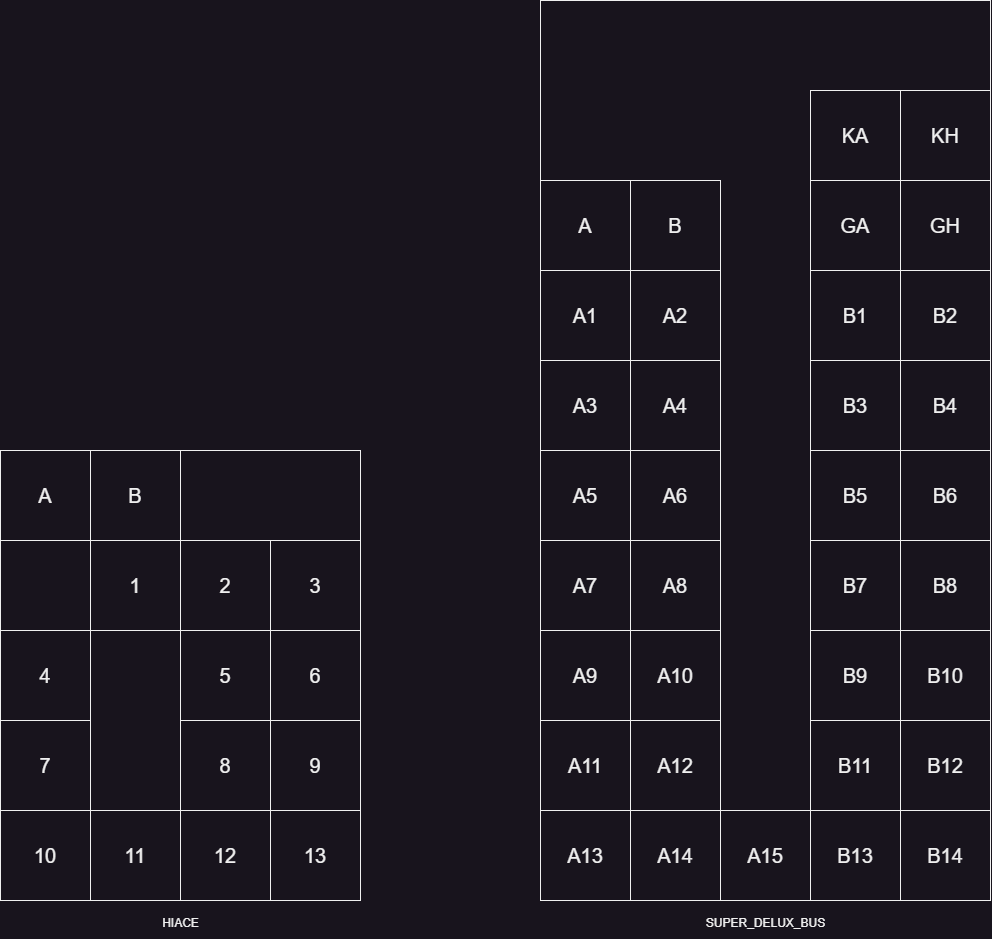

The diagram above was exported from draw.io. Its source (the exported page's mxGraphModel, read from the mxfile embedded in the PNG):
<mxGraphModel dx="1350" dy="1881" grid="1" gridSize="10" guides="1" tooltips="1" connect="1" arrows="1" fold="1" page="1" pageScale="1" pageWidth="850" pageHeight="1100" math="0" shadow="0">
  <root>
    <mxCell id="0" />
    <mxCell id="1" parent="0" />
    <mxCell id="Vh4TBsrjlHp_sltAl2S7-3" value="" style="rounded=0;whiteSpace=wrap;html=1;" parent="1" vertex="1">
      <mxGeometry x="230" y="360" width="360" height="450" as="geometry" />
    </mxCell>
    <mxCell id="Vh4TBsrjlHp_sltAl2S7-4" value="&lt;font style=&quot;font-size: 20px;&quot;&gt;A&lt;/font&gt;" style="rounded=0;whiteSpace=wrap;html=1;" parent="1" vertex="1">
      <mxGeometry x="230" y="360" width="90" height="90" as="geometry" />
    </mxCell>
    <mxCell id="Vh4TBsrjlHp_sltAl2S7-25" value="&lt;span style=&quot;font-size: 20px;&quot;&gt;B&lt;/span&gt;" style="rounded=0;whiteSpace=wrap;html=1;" parent="1" vertex="1">
      <mxGeometry x="320" y="360" width="90" height="90" as="geometry" />
    </mxCell>
    <mxCell id="Vh4TBsrjlHp_sltAl2S7-26" value="&lt;span style=&quot;font-size: 20px;&quot;&gt;1&lt;/span&gt;" style="rounded=0;whiteSpace=wrap;html=1;" parent="1" vertex="1">
      <mxGeometry x="320" y="450" width="90" height="90" as="geometry" />
    </mxCell>
    <mxCell id="Vh4TBsrjlHp_sltAl2S7-27" value="&lt;span style=&quot;font-size: 20px;&quot;&gt;2&lt;/span&gt;" style="rounded=0;whiteSpace=wrap;html=1;" parent="1" vertex="1">
      <mxGeometry x="410" y="450" width="90" height="90" as="geometry" />
    </mxCell>
    <mxCell id="Vh4TBsrjlHp_sltAl2S7-28" value="&lt;span style=&quot;font-size: 20px;&quot;&gt;3&lt;/span&gt;" style="rounded=0;whiteSpace=wrap;html=1;" parent="1" vertex="1">
      <mxGeometry x="500" y="450" width="90" height="90" as="geometry" />
    </mxCell>
    <mxCell id="Vh4TBsrjlHp_sltAl2S7-29" value="&lt;span style=&quot;font-size: 20px;&quot;&gt;4&lt;/span&gt;" style="rounded=0;whiteSpace=wrap;html=1;" parent="1" vertex="1">
      <mxGeometry x="230" y="540" width="90" height="90" as="geometry" />
    </mxCell>
    <mxCell id="Vh4TBsrjlHp_sltAl2S7-30" value="&lt;span style=&quot;font-size: 20px;&quot;&gt;7&lt;/span&gt;" style="rounded=0;whiteSpace=wrap;html=1;" parent="1" vertex="1">
      <mxGeometry x="230" y="630" width="90" height="90" as="geometry" />
    </mxCell>
    <mxCell id="Vh4TBsrjlHp_sltAl2S7-31" value="&lt;span style=&quot;font-size: 20px;&quot;&gt;10&lt;/span&gt;" style="rounded=0;whiteSpace=wrap;html=1;" parent="1" vertex="1">
      <mxGeometry x="230" y="720" width="90" height="90" as="geometry" />
    </mxCell>
    <mxCell id="Vh4TBsrjlHp_sltAl2S7-32" value="&lt;span style=&quot;font-size: 20px;&quot;&gt;11&lt;/span&gt;" style="rounded=0;whiteSpace=wrap;html=1;" parent="1" vertex="1">
      <mxGeometry x="320" y="720" width="90" height="90" as="geometry" />
    </mxCell>
    <mxCell id="Vh4TBsrjlHp_sltAl2S7-34" value="&lt;span style=&quot;font-size: 20px;&quot;&gt;13&lt;/span&gt;" style="rounded=0;whiteSpace=wrap;html=1;" parent="1" vertex="1">
      <mxGeometry x="500" y="720" width="90" height="90" as="geometry" />
    </mxCell>
    <mxCell id="Vh4TBsrjlHp_sltAl2S7-35" value="&lt;span style=&quot;font-size: 20px;&quot;&gt;9&lt;/span&gt;" style="rounded=0;whiteSpace=wrap;html=1;" parent="1" vertex="1">
      <mxGeometry x="500" y="630" width="90" height="90" as="geometry" />
    </mxCell>
    <mxCell id="Vh4TBsrjlHp_sltAl2S7-36" value="&lt;span style=&quot;font-size: 20px;&quot;&gt;6&lt;/span&gt;" style="rounded=0;whiteSpace=wrap;html=1;" parent="1" vertex="1">
      <mxGeometry x="500" y="540" width="90" height="90" as="geometry" />
    </mxCell>
    <mxCell id="Vh4TBsrjlHp_sltAl2S7-37" value="&lt;span style=&quot;font-size: 20px;&quot;&gt;5&lt;/span&gt;" style="rounded=0;whiteSpace=wrap;html=1;" parent="1" vertex="1">
      <mxGeometry x="410" y="540" width="90" height="90" as="geometry" />
    </mxCell>
    <mxCell id="Vh4TBsrjlHp_sltAl2S7-38" value="&lt;span style=&quot;font-size: 20px;&quot;&gt;8&lt;/span&gt;" style="rounded=0;whiteSpace=wrap;html=1;" parent="1" vertex="1">
      <mxGeometry x="410" y="630" width="90" height="90" as="geometry" />
    </mxCell>
    <mxCell id="Vh4TBsrjlHp_sltAl2S7-39" value="&lt;span style=&quot;font-size: 20px;&quot;&gt;12&lt;/span&gt;" style="rounded=0;whiteSpace=wrap;html=1;" parent="1" vertex="1">
      <mxGeometry x="410" y="720" width="90" height="90" as="geometry" />
    </mxCell>
    <mxCell id="Vh4TBsrjlHp_sltAl2S7-40" value="HIACE" style="text;html=1;align=center;verticalAlign=middle;resizable=0;points=[];autosize=1;strokeColor=none;fillColor=none;" parent="1" vertex="1">
      <mxGeometry x="380" y="818" width="60" height="30" as="geometry" />
    </mxCell>
    <mxCell id="00iVHM3ktKZfyNC6W95F-1" value="" style="rounded=0;whiteSpace=wrap;html=1;" parent="1" vertex="1">
      <mxGeometry x="770" y="-90" width="450" height="900" as="geometry" />
    </mxCell>
    <mxCell id="00iVHM3ktKZfyNC6W95F-4" value="&lt;span style=&quot;font-size: 20px;&quot;&gt;KH&lt;/span&gt;" style="rounded=0;whiteSpace=wrap;html=1;" parent="1" vertex="1">
      <mxGeometry x="1130" width="90" height="90" as="geometry" />
    </mxCell>
    <mxCell id="00iVHM3ktKZfyNC6W95F-5" value="&lt;span style=&quot;font-size: 20px;&quot;&gt;KA&lt;/span&gt;" style="rounded=0;whiteSpace=wrap;html=1;" parent="1" vertex="1">
      <mxGeometry x="1040" width="90" height="90" as="geometry" />
    </mxCell>
    <mxCell id="00iVHM3ktKZfyNC6W95F-6" value="&lt;span style=&quot;font-size: 20px;&quot;&gt;GA&lt;/span&gt;" style="rounded=0;whiteSpace=wrap;html=1;" parent="1" vertex="1">
      <mxGeometry x="1040" y="90" width="90" height="90" as="geometry" />
    </mxCell>
    <mxCell id="00iVHM3ktKZfyNC6W95F-7" value="&lt;span style=&quot;font-size: 20px;&quot;&gt;GH&lt;/span&gt;" style="rounded=0;whiteSpace=wrap;html=1;" parent="1" vertex="1">
      <mxGeometry x="1130" y="90" width="90" height="90" as="geometry" />
    </mxCell>
    <mxCell id="00iVHM3ktKZfyNC6W95F-8" value="&lt;span style=&quot;font-size: 20px;&quot;&gt;B1&lt;/span&gt;" style="rounded=0;whiteSpace=wrap;html=1;" parent="1" vertex="1">
      <mxGeometry x="1040" y="180" width="90" height="90" as="geometry" />
    </mxCell>
    <mxCell id="00iVHM3ktKZfyNC6W95F-9" value="&lt;span style=&quot;font-size: 20px;&quot;&gt;B2&lt;/span&gt;" style="rounded=0;whiteSpace=wrap;html=1;" parent="1" vertex="1">
      <mxGeometry x="1130" y="180" width="90" height="90" as="geometry" />
    </mxCell>
    <mxCell id="00iVHM3ktKZfyNC6W95F-10" value="&lt;span style=&quot;font-size: 20px;&quot;&gt;B3&lt;/span&gt;" style="rounded=0;whiteSpace=wrap;html=1;" parent="1" vertex="1">
      <mxGeometry x="1040" y="270" width="90" height="90" as="geometry" />
    </mxCell>
    <mxCell id="00iVHM3ktKZfyNC6W95F-11" value="&lt;span style=&quot;font-size: 20px;&quot;&gt;B4&lt;/span&gt;" style="rounded=0;whiteSpace=wrap;html=1;" parent="1" vertex="1">
      <mxGeometry x="1130" y="270" width="90" height="90" as="geometry" />
    </mxCell>
    <mxCell id="00iVHM3ktKZfyNC6W95F-12" value="&lt;span style=&quot;font-size: 20px;&quot;&gt;B5&lt;/span&gt;" style="rounded=0;whiteSpace=wrap;html=1;" parent="1" vertex="1">
      <mxGeometry x="1040" y="360" width="90" height="90" as="geometry" />
    </mxCell>
    <mxCell id="00iVHM3ktKZfyNC6W95F-13" value="&lt;span style=&quot;font-size: 20px;&quot;&gt;B6&lt;/span&gt;" style="rounded=0;whiteSpace=wrap;html=1;" parent="1" vertex="1">
      <mxGeometry x="1130" y="360" width="90" height="90" as="geometry" />
    </mxCell>
    <mxCell id="00iVHM3ktKZfyNC6W95F-14" value="&lt;span style=&quot;font-size: 20px;&quot;&gt;B7&lt;/span&gt;" style="rounded=0;whiteSpace=wrap;html=1;" parent="1" vertex="1">
      <mxGeometry x="1040" y="450" width="90" height="90" as="geometry" />
    </mxCell>
    <mxCell id="00iVHM3ktKZfyNC6W95F-15" value="&lt;span style=&quot;font-size: 20px;&quot;&gt;B8&lt;/span&gt;" style="rounded=0;whiteSpace=wrap;html=1;" parent="1" vertex="1">
      <mxGeometry x="1130" y="450" width="90" height="90" as="geometry" />
    </mxCell>
    <mxCell id="00iVHM3ktKZfyNC6W95F-16" value="&lt;span style=&quot;font-size: 20px;&quot;&gt;B9&lt;/span&gt;" style="rounded=0;whiteSpace=wrap;html=1;" parent="1" vertex="1">
      <mxGeometry x="1040" y="540" width="90" height="90" as="geometry" />
    </mxCell>
    <mxCell id="00iVHM3ktKZfyNC6W95F-17" value="&lt;span style=&quot;font-size: 20px;&quot;&gt;B10&lt;/span&gt;" style="rounded=0;whiteSpace=wrap;html=1;" parent="1" vertex="1">
      <mxGeometry x="1130" y="540" width="90" height="90" as="geometry" />
    </mxCell>
    <mxCell id="00iVHM3ktKZfyNC6W95F-19" value="&lt;font style=&quot;font-size: 20px;&quot;&gt;A&lt;/font&gt;" style="rounded=0;whiteSpace=wrap;html=1;" parent="1" vertex="1">
      <mxGeometry x="770" y="90" width="90" height="90" as="geometry" />
    </mxCell>
    <mxCell id="00iVHM3ktKZfyNC6W95F-20" value="&lt;span style=&quot;font-size: 20px;&quot;&gt;A1&lt;/span&gt;" style="rounded=0;whiteSpace=wrap;html=1;" parent="1" vertex="1">
      <mxGeometry x="770" y="180" width="90" height="90" as="geometry" />
    </mxCell>
    <mxCell id="00iVHM3ktKZfyNC6W95F-23" value="&lt;span style=&quot;font-size: 20px;&quot;&gt;A3&lt;/span&gt;" style="rounded=0;whiteSpace=wrap;html=1;" parent="1" vertex="1">
      <mxGeometry x="770" y="270" width="90" height="90" as="geometry" />
    </mxCell>
    <mxCell id="00iVHM3ktKZfyNC6W95F-26" value="&lt;span style=&quot;font-size: 20px;&quot;&gt;A5&lt;/span&gt;" style="rounded=0;whiteSpace=wrap;html=1;" parent="1" vertex="1">
      <mxGeometry x="770" y="360" width="90" height="90" as="geometry" />
    </mxCell>
    <mxCell id="00iVHM3ktKZfyNC6W95F-27" value="&lt;font style=&quot;font-size: 20px;&quot;&gt;A7&lt;/font&gt;" style="rounded=0;whiteSpace=wrap;html=1;" parent="1" vertex="1">
      <mxGeometry x="770" y="450" width="90" height="90" as="geometry" />
    </mxCell>
    <mxCell id="00iVHM3ktKZfyNC6W95F-28" value="&lt;font style=&quot;font-size: 20px;&quot;&gt;A9&lt;/font&gt;" style="rounded=0;whiteSpace=wrap;html=1;" parent="1" vertex="1">
      <mxGeometry x="770" y="540" width="90" height="90" as="geometry" />
    </mxCell>
    <mxCell id="00iVHM3ktKZfyNC6W95F-29" value="&lt;font style=&quot;font-size: 20px;&quot;&gt;A10&lt;/font&gt;" style="rounded=0;whiteSpace=wrap;html=1;" parent="1" vertex="1">
      <mxGeometry x="860" y="540" width="90" height="90" as="geometry" />
    </mxCell>
    <mxCell id="00iVHM3ktKZfyNC6W95F-30" value="&lt;font style=&quot;font-size: 20px;&quot;&gt;A8&lt;/font&gt;" style="rounded=0;whiteSpace=wrap;html=1;" parent="1" vertex="1">
      <mxGeometry x="860" y="450" width="90" height="90" as="geometry" />
    </mxCell>
    <mxCell id="00iVHM3ktKZfyNC6W95F-33" value="&lt;span style=&quot;font-size: 20px;&quot;&gt;A6&lt;/span&gt;" style="rounded=0;whiteSpace=wrap;html=1;" parent="1" vertex="1">
      <mxGeometry x="860" y="360" width="90" height="90" as="geometry" />
    </mxCell>
    <mxCell id="00iVHM3ktKZfyNC6W95F-34" value="&lt;span style=&quot;font-size: 20px;&quot;&gt;A4&lt;/span&gt;" style="rounded=0;whiteSpace=wrap;html=1;" parent="1" vertex="1">
      <mxGeometry x="860" y="270" width="90" height="90" as="geometry" />
    </mxCell>
    <mxCell id="00iVHM3ktKZfyNC6W95F-35" value="&lt;span style=&quot;font-size: 20px;&quot;&gt;A2&lt;/span&gt;" style="rounded=0;whiteSpace=wrap;html=1;" parent="1" vertex="1">
      <mxGeometry x="860" y="180" width="90" height="90" as="geometry" />
    </mxCell>
    <mxCell id="00iVHM3ktKZfyNC6W95F-36" value="&lt;span style=&quot;font-size: 20px;&quot;&gt;B&lt;/span&gt;" style="rounded=0;whiteSpace=wrap;html=1;" parent="1" vertex="1">
      <mxGeometry x="860" y="90" width="90" height="90" as="geometry" />
    </mxCell>
    <mxCell id="00iVHM3ktKZfyNC6W95F-38" value="&lt;font style=&quot;font-size: 20px;&quot;&gt;A11&lt;/font&gt;" style="rounded=0;whiteSpace=wrap;html=1;" parent="1" vertex="1">
      <mxGeometry x="770" y="630" width="90" height="90" as="geometry" />
    </mxCell>
    <mxCell id="00iVHM3ktKZfyNC6W95F-39" value="&lt;font style=&quot;font-size: 20px;&quot;&gt;A13&lt;/font&gt;" style="rounded=0;whiteSpace=wrap;html=1;" parent="1" vertex="1">
      <mxGeometry x="770" y="720" width="90" height="90" as="geometry" />
    </mxCell>
    <mxCell id="00iVHM3ktKZfyNC6W95F-40" value="&lt;font style=&quot;font-size: 20px;&quot;&gt;A14&lt;/font&gt;" style="rounded=0;whiteSpace=wrap;html=1;" parent="1" vertex="1">
      <mxGeometry x="860" y="720" width="90" height="90" as="geometry" />
    </mxCell>
    <mxCell id="00iVHM3ktKZfyNC6W95F-41" value="&lt;font style=&quot;font-size: 20px;&quot;&gt;A12&lt;/font&gt;" style="rounded=0;whiteSpace=wrap;html=1;" parent="1" vertex="1">
      <mxGeometry x="860" y="630" width="90" height="90" as="geometry" />
    </mxCell>
    <mxCell id="00iVHM3ktKZfyNC6W95F-42" value="&lt;span style=&quot;font-size: 20px;&quot;&gt;B11&lt;/span&gt;" style="rounded=0;whiteSpace=wrap;html=1;" parent="1" vertex="1">
      <mxGeometry x="1040" y="630" width="90" height="90" as="geometry" />
    </mxCell>
    <mxCell id="00iVHM3ktKZfyNC6W95F-43" value="&lt;span style=&quot;font-size: 20px;&quot;&gt;B12&lt;/span&gt;" style="rounded=0;whiteSpace=wrap;html=1;" parent="1" vertex="1">
      <mxGeometry x="1130" y="630" width="90" height="90" as="geometry" />
    </mxCell>
    <mxCell id="00iVHM3ktKZfyNC6W95F-44" value="&lt;span style=&quot;font-size: 20px;&quot;&gt;B13&lt;/span&gt;" style="rounded=0;whiteSpace=wrap;html=1;" parent="1" vertex="1">
      <mxGeometry x="1040" y="720" width="90" height="90" as="geometry" />
    </mxCell>
    <mxCell id="00iVHM3ktKZfyNC6W95F-46" value="&lt;span style=&quot;font-size: 20px;&quot;&gt;B14&lt;/span&gt;" style="rounded=0;whiteSpace=wrap;html=1;" parent="1" vertex="1">
      <mxGeometry x="1130" y="720" width="90" height="90" as="geometry" />
    </mxCell>
    <mxCell id="00iVHM3ktKZfyNC6W95F-47" value="&lt;font style=&quot;font-size: 20px;&quot;&gt;A15&lt;/font&gt;" style="rounded=0;whiteSpace=wrap;html=1;" parent="1" vertex="1">
      <mxGeometry x="950" y="720" width="90" height="90" as="geometry" />
    </mxCell>
    <mxCell id="00iVHM3ktKZfyNC6W95F-48" value="SUPER_DELUX_BUS" style="text;html=1;align=center;verticalAlign=middle;resizable=0;points=[];autosize=1;strokeColor=none;fillColor=none;" parent="1" vertex="1">
      <mxGeometry x="925" y="818" width="140" height="30" as="geometry" />
    </mxCell>
  </root>
</mxGraphModel>